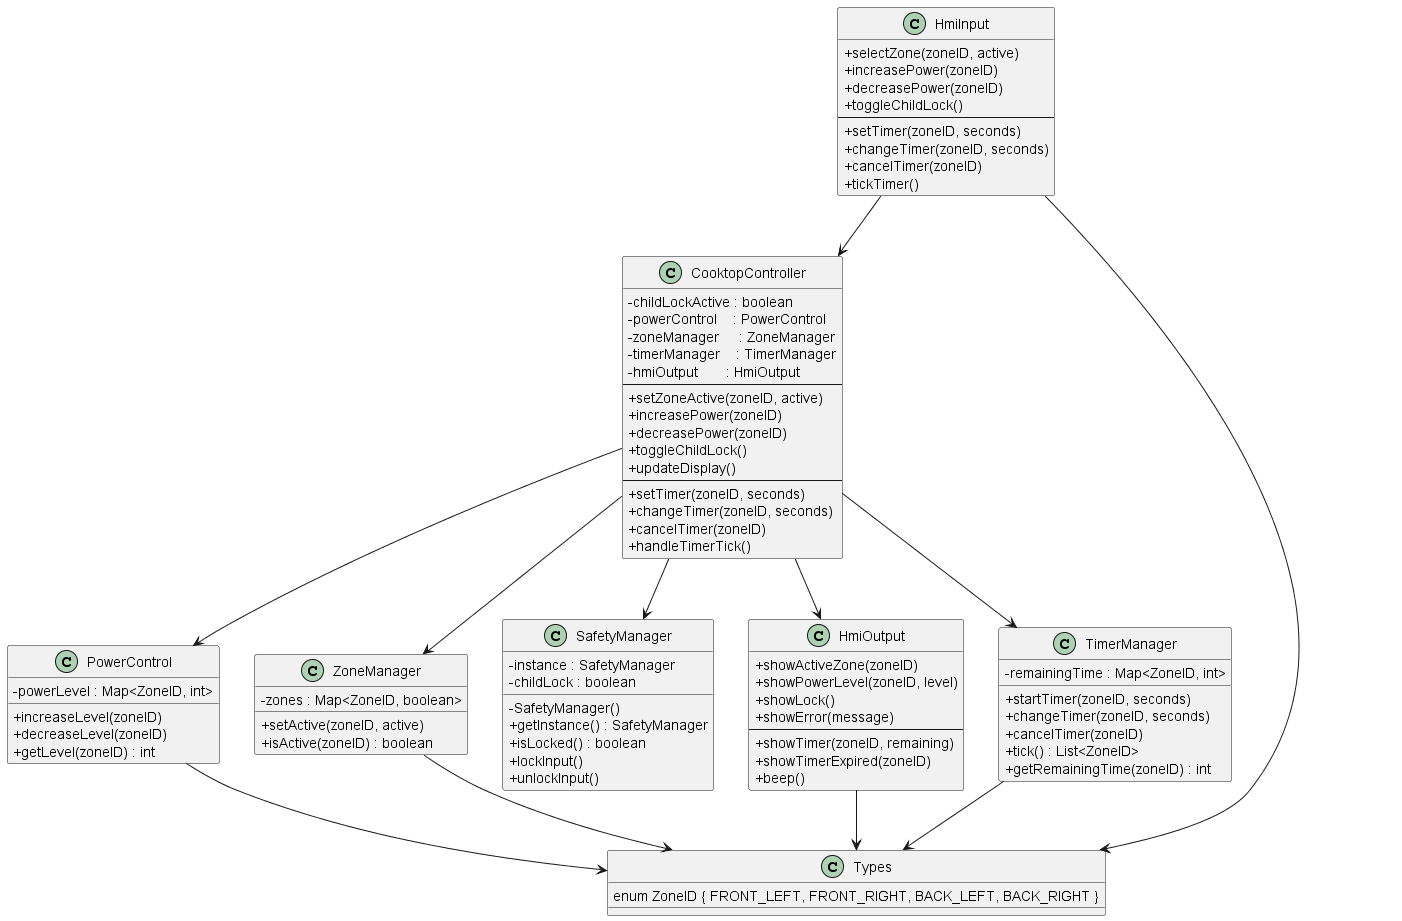

The diagram above was rendered by PlantUML. Its source (embedded in the PNG):
@startuml
skinparam classAttributeIconSize 0

' bekannte Klassen (Sprint 1)
class HmiInput {
  +selectZone(zoneID, active)
  +increasePower(zoneID)
  +decreasePower(zoneID)
  +toggleChildLock()
  --
  +setTimer(zoneID, seconds)
  +changeTimer(zoneID, seconds)
  +cancelTimer(zoneID)
  +tickTimer()
}

class CooktopController {
  -childLockActive : boolean
  -powerControl    : PowerControl
  -zoneManager     : ZoneManager
  -timerManager    : TimerManager
  -hmiOutput       : HmiOutput
  --
  +setZoneActive(zoneID, active)
  +increasePower(zoneID)
  +decreasePower(zoneID)
  +toggleChildLock()
  +updateDisplay()
  --
  +setTimer(zoneID, seconds)
  +changeTimer(zoneID, seconds)
  +cancelTimer(zoneID)
  +handleTimerTick()
}

class PowerControl {
  -powerLevel : Map<ZoneID, int>
  +increaseLevel(zoneID)
  +decreaseLevel(zoneID)
  +getLevel(zoneID) : int
}

class ZoneManager {
  -zones : Map<ZoneID, boolean>
  +setActive(zoneID, active)
  +isActive(zoneID) : boolean
}

class SafetyManager {
  -instance : SafetyManager
  -childLock : boolean
  -SafetyManager()
  +getInstance() : SafetyManager
  +isLocked() : boolean
  +lockInput()
  +unlockInput()
}

class HmiOutput {
  +showActiveZone(zoneID)
  +showPowerLevel(zoneID, level)
  +showLock()
  +showError(message)
  --
  +showTimer(zoneID, remaining)
  +showTimerExpired(zoneID)
  +beep()
}

'class für Zonen-Identifikatoren
class Types {
}
Types : enum ZoneID { FRONT_LEFT, FRONT_RIGHT, BACK_LEFT, BACK_RIGHT }

' neue Klasse Sprint 2
class TimerManager {
  -remainingTime : Map<ZoneID, int>
  +startTimer(zoneID, seconds)
  +changeTimer(zoneID, seconds)
  +cancelTimer(zoneID)
  +tick() : List<ZoneID>
  +getRemainingTime(zoneID) : int
}

HmiInput --> CooktopController
CooktopController --> PowerControl
CooktopController --> ZoneManager
CooktopController --> SafetyManager
CooktopController --> TimerManager
CooktopController --> HmiOutput
TimerManager --> Types
ZoneManager --> Types
PowerControl --> Types
HmiInput --> Types
HmiOutput --> Types

@enduml